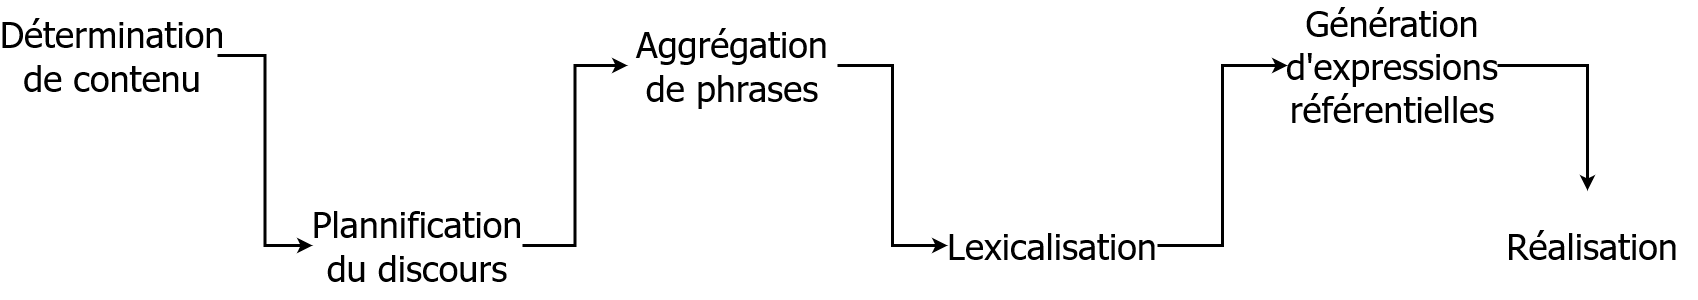

The diagram above was exported from draw.io. Its source (the exported page's mxGraphModel, read from the mxfile embedded in the PNG):
<mxGraphModel dx="2557" dy="1273" grid="1" gridSize="10" guides="1" tooltips="1" connect="1" arrows="1" fold="1" page="1" pageScale="1" pageWidth="850" pageHeight="1100" math="0" shadow="0">
  <root>
    <mxCell id="0" />
    <mxCell id="1" parent="0" />
    <mxCell id="2" style="edgeStyle=orthogonalEdgeStyle;rounded=0;orthogonalLoop=1;jettySize=auto;html=1;strokeWidth=3;entryX=0;entryY=0.5;entryDx=0;entryDy=0;" edge="1" source="3" target="7" parent="1">
      <mxGeometry relative="1" as="geometry" />
    </mxCell>
    <mxCell id="3" value="&lt;div style=&quot;font-size: 36px;&quot;&gt;Plannification du discours&lt;br style=&quot;font-size: 36px;&quot;&gt;&lt;/div&gt;" style="text;html=1;align=center;verticalAlign=middle;whiteSpace=wrap;rounded=0;fontFamily=Tahoma;fontSize=36;" vertex="1" parent="1">
      <mxGeometry x="1095" y="2270" width="210" height="110" as="geometry" />
    </mxCell>
    <mxCell id="4" style="edgeStyle=orthogonalEdgeStyle;rounded=0;orthogonalLoop=1;jettySize=auto;html=1;entryX=0;entryY=0.5;entryDx=0;entryDy=0;strokeWidth=3;" edge="1" source="5" target="3" parent="1">
      <mxGeometry relative="1" as="geometry">
        <mxPoint x="1010" y="2150" as="sourcePoint" />
      </mxGeometry>
    </mxCell>
    <mxCell id="5" value="&lt;div style=&quot;font-size: 36px;&quot;&gt;Détermination de contenu&lt;br style=&quot;font-size: 36px;&quot;&gt;&lt;/div&gt;" style="text;html=1;align=center;verticalAlign=middle;whiteSpace=wrap;rounded=0;fontFamily=Tahoma;fontSize=36;" vertex="1" parent="1">
      <mxGeometry x="790" y="2080" width="210" height="110" as="geometry" />
    </mxCell>
    <mxCell id="6" style="edgeStyle=orthogonalEdgeStyle;rounded=0;orthogonalLoop=1;jettySize=auto;html=1;entryX=0;entryY=0.5;entryDx=0;entryDy=0;strokeWidth=3;" edge="1" source="7" target="9" parent="1">
      <mxGeometry relative="1" as="geometry" />
    </mxCell>
    <mxCell id="7" value="Aggrégation de phrases" style="text;html=1;align=center;verticalAlign=middle;whiteSpace=wrap;rounded=0;fontFamily=Tahoma;fontSize=36;" vertex="1" parent="1">
      <mxGeometry x="1410" y="2090" width="210" height="110" as="geometry" />
    </mxCell>
    <mxCell id="8" style="edgeStyle=orthogonalEdgeStyle;rounded=0;orthogonalLoop=1;jettySize=auto;html=1;entryX=0;entryY=0.5;entryDx=0;entryDy=0;strokeWidth=3;" edge="1" source="9" target="11" parent="1">
      <mxGeometry relative="1" as="geometry" />
    </mxCell>
    <mxCell id="9" value="Lexicalisation" style="text;html=1;align=center;verticalAlign=middle;whiteSpace=wrap;rounded=0;fontFamily=Tahoma;fontSize=36;" vertex="1" parent="1">
      <mxGeometry x="1730" y="2270" width="210" height="110" as="geometry" />
    </mxCell>
    <mxCell id="10" style="edgeStyle=orthogonalEdgeStyle;rounded=0;orthogonalLoop=1;jettySize=auto;html=1;strokeWidth=3;" edge="1" source="11" target="12" parent="1">
      <mxGeometry relative="1" as="geometry">
        <Array as="points">
          <mxPoint x="2370" y="2145" />
        </Array>
      </mxGeometry>
    </mxCell>
    <mxCell id="11" value="Génération d'expressions référentielles" style="text;html=1;align=center;verticalAlign=middle;whiteSpace=wrap;rounded=0;fontFamily=Tahoma;fontSize=36;" vertex="1" parent="1">
      <mxGeometry x="2070" y="2090" width="210" height="110" as="geometry" />
    </mxCell>
    <mxCell id="12" value="Réalisation" style="text;html=1;align=center;verticalAlign=middle;whiteSpace=wrap;rounded=0;fontFamily=Tahoma;fontSize=36;" vertex="1" parent="1">
      <mxGeometry x="2270" y="2270" width="210" height="110" as="geometry" />
    </mxCell>
  </root>
</mxGraphModel>